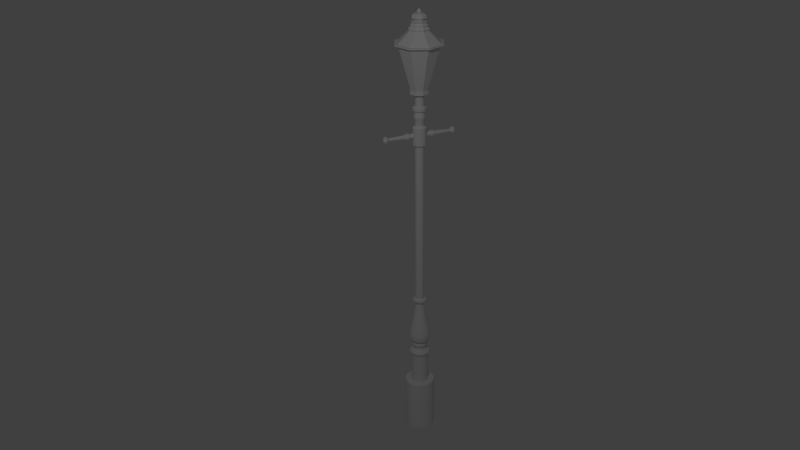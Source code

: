 # Source: laterne1.blend  (saved by Blender 2.70.0; exported with 4.5.12 LTS)
import bpy
from mathutils import Matrix  # noqa: F401  (used for matrix-valued properties, if any)

bpy.ops.wm.read_factory_settings(use_empty=True)
scene = bpy.context.scene
scene.name = 'Scene'

# ---- collections
col_collection_1 = bpy.data.collections.new('Collection 1'); scene.collection.children.link(col_collection_1)

# ---- world
world_world = bpy.data.worlds.new('World'); scene.world = world_world
world_world.color = (0.05088, 0.05088, 0.05088)
world_world.use_sun_shadow = False
world_world.sun_shadow_jitter_overblur = 0.0
world_world.cycles.sampling_method = 'MANUAL'
world_world.cycles.sample_map_resolution = 256

# ---- cameras
cam_camera = bpy.data.cameras.new('Camera')
cam_camera.clip_end = 100.0
cam_camera.lens = 35.0
cam_camera.sensor_width = 32.0
cam_camera.sensor_height = 18.0
cam_camera.ortho_scale = 7.314
cam_camera.dof.focus_distance = 0.0
cam_camera.dof.aperture_fstop = 128.0

# ---- lights
light_lamp = bpy.data.lights.new('Lamp', 'POINT')
light_lamp.transmission_factor = 0.0
light_lamp.cutoff_distance = 30.0
light_lamp.energy = 100.0
light_lamp.shadow_buffer_clip_start = 1.001
light_lamp.shadow_soft_size = 0.1
light_lamp.shadow_maximum_resolution = 0.006
light_lamp.use_absolute_resolution = True
light_lamp.cycles.use_multiple_importance_sampling = False

# ---- meshes
me_cylinder_001 = bpy.data.meshes.new('Cylinder.001')
me_cylinder_001.from_pydata([(0.0, 0.08434, -0.1685), (0.0, 0.08434, 0.1685), (0.03659, 0.07599, -0.1685), (0.03659, 0.07599, 0.1685), (0.06594, 0.05259, -0.1685), (0.06594, 0.05259, 0.1685), (0.08223, 0.01877, -0.1685), (0.08223, 0.01877, 0.1685), (0.08223, -0.01877, -0.1685), (0.08223, -0.01877, 0.1685), (0.06594, -0.05259, -0.1685), (0.06594, -0.05259, 0.1685), (0.03659, -0.07599, -0.1685), (0.03659, -0.07599, 0.1685), (1.274e-08, -0.08434, -0.1685), (1.274e-08, -0.08434, 0.1685), (-0.03659, -0.07599, -0.1685), (-0.03659, -0.07599, 0.1685), (-0.06594, -0.05259, -0.1685), (-0.06594, -0.05259, 0.1685), (-0.08223, -0.01877, -0.1685), (-0.08223, -0.01877, 0.1685), (-0.08223, 0.01877, -0.1685), (-0.08223, 0.01877, 0.1685), (-0.06594, 0.05259, -0.1685), (-0.06594, 0.05259, 0.1685), (-0.03659, 0.07599, -0.1685), (-0.03659, 0.07599, 0.1685), (-1.807e-09, 0.1046, 0.1777), (0.04537, 0.0942, 0.1777), (0.08175, 0.06519, 0.1777), (0.1019, 0.02327, 0.1777), (0.1019, -0.02327, 0.1777), (0.08175, -0.06519, 0.1777), (0.04537, -0.0942, 0.1777), (1.398e-08, -0.1046, 0.1777), (-0.04537, -0.0942, 0.1777), (-0.08175, -0.06519, 0.1777), (-0.1019, -0.02327, 0.1777), (-0.1019, 0.02327, 0.1777), (-0.08175, 0.06519, 0.1777), (-0.04537, 0.0942, 0.1777), (-7.414e-10, 0.1046, 0.1959), (0.04537, 0.0942, 0.1959), (0.08175, 0.06519, 0.1959), (0.1019, 0.02327, 0.1959), (0.1019, -0.02327, 0.1959), (0.08175, -0.06519, 0.1959), (0.04537, -0.0942, 0.1959), (1.505e-08, -0.1046, 0.1959), (-0.04537, -0.0942, 0.1959), (-0.08175, -0.06519, 0.1959), (-0.1019, -0.02327, 0.1959), (-0.1019, 0.02327, 0.1959), (-0.08175, 0.06519, 0.1959), (-0.04537, 0.0942, 0.1959), (4.962e-10, 0.08822, 0.209), (0.03828, 0.07949, 0.209), (0.06898, 0.05501, 0.209), (0.08601, 0.01963, 0.209), (0.08601, -0.01963, 0.209), (0.06898, -0.05501, 0.209), (0.03828, -0.07949, 0.209), (1.382e-08, -0.08822, 0.209), (-0.03828, -0.07949, 0.209), (-0.06898, -0.05501, 0.209), (-0.08601, -0.01963, 0.209), (-0.08601, 0.01963, 0.209), (-0.06898, 0.05501, 0.209), (-0.03828, 0.07949, 0.209), (-1.303e-09, 0.06086, 0.2209), (0.0264, 0.05483, 0.2209), (0.04758, 0.03794, 0.2209), (0.05933, 0.01354, 0.2209), (0.05933, -0.01354, 0.2209), (0.04758, -0.03794, 0.2209), (0.0264, -0.05483, 0.2209), (7.886e-09, -0.06086, 0.2209), (-0.0264, -0.05483, 0.2209), (-0.04758, -0.03794, 0.2209), (-0.05933, -0.01354, 0.2209), (-0.05933, 0.01354, 0.2209), (-0.04758, 0.03794, 0.2209), (-0.0264, 0.05483, 0.2209), (1.212e-09, 0.06086, 0.2546), (0.0264, 0.05483, 0.2546), (0.04758, 0.03794, 0.2546), (0.05933, 0.01354, 0.2546), (0.05933, -0.01354, 0.2546), (0.04758, -0.03794, 0.2546), (0.0264, -0.05483, 0.2546), (1.04e-08, -0.06086, 0.2546), (-0.0264, -0.05483, 0.2546), (-0.04758, -0.03794, 0.2546), (-0.05933, -0.01354, 0.2546), (-0.05933, 0.01354, 0.2546), (-0.04758, 0.03794, 0.2546), (-0.0264, 0.05483, 0.2546), (3.602e-10, 0.08085, 0.2713), (0.03508, 0.07284, 0.2713), (0.06321, 0.05041, 0.2713), (0.07882, 0.01799, 0.2713), (0.07882, -0.01799, 0.2713), (0.06321, -0.05041, 0.2713), (0.03508, -0.07284, 0.2713), (1.257e-08, -0.08085, 0.2713), (-0.03508, -0.07284, 0.2713), (-0.06321, -0.05041, 0.2713), (-0.07882, -0.01799, 0.2713), (-0.07882, 0.01799, 0.2713), (-0.06321, 0.05041, 0.2713), (-0.03508, 0.07284, 0.2713), (-5.037e-10, 0.08085, 0.2916), (0.03508, 0.07284, 0.2916), (0.06321, 0.05041, 0.2916), (0.07882, 0.01799, 0.2916), (0.07882, -0.01799, 0.2916), (0.06321, -0.05041, 0.2916), (0.03508, -0.07284, 0.2916), (1.17e-08, -0.08085, 0.2916), (-0.03508, -0.07284, 0.2916), (-0.06321, -0.05041, 0.2916), (-0.07882, -0.01799, 0.2916), (-0.07882, 0.01799, 0.2916), (-0.06321, 0.05041, 0.2916), (-0.03508, 0.07284, 0.2916), (9.859e-09, 0.06605, 0.3065), (0.02866, 0.05951, 0.3065), (0.05164, 0.04118, 0.3065), (0.0644, 0.0147, 0.3065), (0.0644, -0.0147, 0.3065), (0.05164, -0.04118, 0.3065), (0.02866, -0.05951, 0.3065), (1.983e-08, -0.06605, 0.3065), (-0.02866, -0.05951, 0.3065), (-0.05164, -0.04118, 0.3065), (-0.0644, -0.0147, 0.3065), (-0.0644, 0.0147, 0.3065), (-0.05164, 0.04118, 0.3065), (-0.02866, 0.05951, 0.3065), (-3.864e-09, 0.09812, 0.3339), (0.04257, 0.08841, 0.3339), (0.07672, 0.06118, 0.3339), (0.09566, 0.02183, 0.3339), (0.09566, -0.02183, 0.3339), (0.07672, -0.06118, 0.3339), (0.04257, -0.08841, 0.3339), (1.095e-08, -0.09812, 0.3339), (-0.04257, -0.08841, 0.3339), (-0.07672, -0.06118, 0.3339), (-0.09566, -0.02183, 0.3339), (-0.09566, 0.02183, 0.3339), (-0.07672, 0.06118, 0.3339), (-0.04257, 0.08841, 0.3339), (-4.107e-09, 0.1091, 0.3656), (0.04735, 0.09831, 0.3656), (0.08531, 0.06803, 0.3656), (0.1064, 0.02428, 0.3656), (0.1064, -0.02428, 0.3656), (0.08531, -0.06803, 0.3656), (0.04735, -0.09831, 0.3656), (1.237e-08, -0.1091, 0.3656), (-0.04735, -0.09831, 0.3656), (-0.08531, -0.06803, 0.3656), (-0.1064, -0.02428, 0.3656), (-0.1064, 0.02428, 0.3656), (-0.08531, 0.06803, 0.3656), (-0.04735, 0.09831, 0.3656), (-1.805e-09, 0.1091, 0.4147), (0.04735, 0.09831, 0.4147), (0.08531, 0.06803, 0.4147), (0.1064, 0.02428, 0.4147), (0.1064, -0.02428, 0.4147), (0.08531, -0.06803, 0.4147), (0.04735, -0.09831, 0.4147), (1.467e-08, -0.1091, 0.4147), (-0.04735, -0.09831, 0.4147), (-0.08531, -0.06803, 0.4147), (-0.1064, -0.02428, 0.4147), (-0.1064, 0.02428, 0.4147), (-0.08531, 0.06803, 0.4147), (-0.04735, 0.09831, 0.4147), (-7.598e-09, 0.08551, 0.5122), (0.0371, 0.07704, 0.5122), (0.06685, 0.05331, 0.5122), (0.08336, 0.01903, 0.5122), (0.08336, -0.01903, 0.5122), (0.06685, -0.05331, 0.5122), (0.0371, -0.07704, 0.5122), (5.313e-09, -0.08551, 0.5122), (-0.0371, -0.07704, 0.5122), (-0.06685, -0.05331, 0.5122), (-0.08336, -0.01903, 0.5122), (-0.08336, 0.01903, 0.5122), (-0.06685, 0.05331, 0.5122), (-0.0371, 0.07704, 0.5122), (-2.161e-08, 0.05566, 0.6694), (0.02415, 0.05015, 0.6694), (0.04352, 0.0347, 0.6694), (0.05426, 0.01239, 0.6694), (0.05426, -0.01239, 0.6694), (0.04352, -0.0347, 0.6694), (0.02415, -0.05015, 0.6694), (-1.32e-08, -0.05566, 0.6694), (-0.02415, -0.05015, 0.6694), (-0.04352, -0.0347, 0.6694), (-0.05426, -0.01239, 0.6694), (-0.05426, 0.01239, 0.6694), (-0.04352, 0.0347, 0.6694), (-0.02415, 0.05015, 0.6694), (-3.878e-08, 0.04105, 0.7669), (0.01781, 0.03699, 0.7669), (0.0321, 0.0256, 0.7669), (0.04003, 0.009136, 0.7669), (0.04003, -0.009136, 0.7669), (0.0321, -0.0256, 0.7669), (0.01781, -0.03699, 0.7669), (-3.258e-08, -0.04105, 0.7669), (-0.01781, -0.03699, 0.7669), (-0.0321, -0.0256, 0.7669), (-0.04003, -0.009136, 0.7669), (-0.04003, 0.009136, 0.7669), (-0.0321, 0.0256, 0.7669), (-0.01781, 0.03699, 0.7669), (-3.387e-08, 0.06672, 0.7867), (0.02895, 0.06011, 0.7867), (0.05216, 0.0416, 0.7867), (0.06505, 0.01485, 0.7867), (0.06505, -0.01485, 0.7867), (0.05216, -0.0416, 0.7867), (0.02895, -0.06011, 0.7867), (-2.379e-08, -0.06672, 0.7867), (-0.02895, -0.06011, 0.7867), (-0.05216, -0.0416, 0.7867), (-0.06505, -0.01485, 0.7867), (-0.06505, 0.01485, 0.7867), (-0.05216, 0.0416, 0.7867), (-0.02895, 0.06011, 0.7867), (-1.491e-08, 0.06672, 0.8095), (0.02895, 0.06011, 0.8095), (0.05216, 0.0416, 0.8095), (0.06505, 0.01485, 0.8095), (0.06505, -0.01485, 0.8095), (0.05216, -0.0416, 0.8095), (0.02895, -0.06011, 0.8095), (-4.837e-09, -0.06672, 0.8095), (-0.02895, -0.06011, 0.8095), (-0.05216, -0.0416, 0.8095), (-0.06505, -0.01485, 0.8095), (-0.06505, 0.01485, 0.8095), (-0.05216, 0.0416, 0.8095), (-0.02895, 0.06011, 0.8095), (-2.033e-08, 0.04409, 0.8186), (0.01913, 0.03973, 0.8186), (0.03447, 0.02749, 0.8186), (0.04299, 0.009811, 0.8186), (0.04299, -0.009811, 0.8186), (0.03447, -0.02749, 0.8186), (0.01913, -0.03973, 0.8186), (-1.367e-08, -0.04409, 0.8186), (-0.01913, -0.03973, 0.8186), (-0.03447, -0.02749, 0.8186), (-0.04299, -0.009811, 0.8186), (-0.04299, 0.009811, 0.8186), (-0.03447, 0.02749, 0.8186), (-0.01913, 0.03973, 0.8186), (3.304e-07, 0.04409, 2.446), (0.01913, 0.03973, 2.446), (0.03447, 0.02749, 2.446), (0.04299, 0.009811, 2.446), (0.04299, -0.009811, 2.446), (0.03447, -0.02749, 2.446), (0.01913, -0.03973, 2.446), (3.37e-07, -0.04409, 2.446), (-0.01913, -0.03973, 2.446), (-0.03447, -0.02749, 2.446), (-0.04299, -0.009811, 2.446), (-0.04299, 0.009811, 2.446), (-0.03447, 0.02749, 2.446), (-0.01913, 0.03973, 2.446), (3.045e-07, 0.06595, 2.466), (0.02861, 0.05942, 2.466), (0.05156, 0.04112, 2.466), (0.0643, 0.01468, 2.466), (0.0643, -0.01468, 2.466), (0.05156, -0.04112, 2.466), (0.02861, -0.05942, 2.466), (3.144e-07, -0.06595, 2.466), (-0.02861, -0.05942, 2.466), (-0.05156, -0.04112, 2.466), (-0.0643, -0.01468, 2.466), (-0.0643, 0.01468, 2.466), (-0.05156, 0.04112, 2.466), (-0.02861, 0.05942, 2.466), (4.316e-08, 0.06595, 2.636), (0.02861, 0.05942, 2.636), (0.05156, 0.04112, 2.636), (0.0643, 0.01468, 2.636), (0.0643, -0.01468, 2.636), (0.05156, -0.04112, 2.636), (0.02861, -0.05942, 2.636), (5.312e-08, -0.06595, 2.636), (-0.02861, -0.05942, 2.636), (-0.05156, -0.04112, 2.636), (-0.0643, -0.01468, 2.636), (-0.0643, 0.01468, 2.636), (-0.05156, 0.04112, 2.636), (-0.02861, 0.05942, 2.636), (8.646e-08, 0.04514, 2.65), (0.01959, 0.04067, 2.65), (0.03529, 0.02814, 2.65), (0.04401, 0.01004, 2.65), (0.04401, -0.01004, 2.65), (0.03529, -0.02814, 2.65), (0.01959, -0.04067, 2.65), (9.328e-08, -0.04514, 2.65), (-0.01959, -0.04067, 2.65), (-0.03529, -0.02814, 2.65), (-0.04401, -0.01004, 2.65), (-0.04401, 0.01004, 2.65), (-0.03529, 0.02814, 2.65), (-0.01959, 0.04067, 2.65), (-2.959e-07, 0.04514, 2.705), (0.01959, 0.04067, 2.705), (0.03529, 0.02814, 2.705), (0.04401, 0.01004, 2.705), (0.04401, -0.01004, 2.705), (0.03529, -0.02814, 2.705), (0.01959, -0.04067, 2.705), (-2.891e-07, -0.04514, 2.705), (-0.01959, -0.04067, 2.705), (-0.03529, -0.02814, 2.705), (-0.04401, -0.01004, 2.705), (-0.04401, 0.01004, 2.705), (-0.03529, 0.02814, 2.705), (-0.01959, 0.04067, 2.705), (-3.105e-07, 0.05674, 2.727), (0.02462, 0.05112, 2.727), (0.04436, 0.03538, 2.727), (0.05532, 0.01263, 2.727), (0.05532, -0.01263, 2.727), (0.04436, -0.03538, 2.727), (0.02462, -0.05112, 2.727), (-3.019e-07, -0.05674, 2.727), (-0.02462, -0.05112, 2.727), (-0.04436, -0.03538, 2.727), (-0.05532, -0.01263, 2.727), (-0.05532, 0.01263, 2.727), (-0.04436, 0.03538, 2.727), (-0.02462, 0.05112, 2.727), (-3.56e-07, 0.05674, 2.749), (0.02462, 0.05112, 2.749), (0.04436, 0.03538, 2.749), (0.05532, 0.01263, 2.749), (0.05532, -0.01263, 2.749), (0.04436, -0.03538, 2.749), (0.02462, -0.05112, 2.749), (-3.474e-07, -0.05674, 2.749), (-0.02462, -0.05112, 2.749), (-0.04436, -0.03538, 2.749), (-0.05532, -0.01263, 2.749), (-0.05532, 0.01263, 2.749), (-0.04436, 0.03538, 2.749), (-0.02462, 0.05112, 2.749), (-3.387e-07, 0.04742, 2.771), (0.02057, 0.04272, 2.771), (0.03707, 0.02957, 2.771), (0.04623, 0.01055, 2.771), (0.04623, -0.01055, 2.771), (0.03707, -0.02957, 2.771), (0.02057, -0.04272, 2.771), (-3.316e-07, -0.04742, 2.771), (-0.02057, -0.04272, 2.771), (-0.03707, -0.02957, 2.771), (-0.04623, -0.01055, 2.771), (-0.04623, 0.01055, 2.771), (-0.03707, 0.02957, 2.771), (-0.02057, 0.04272, 2.771), (-3.459e-07, 0.04742, 2.786), (0.02057, 0.04272, 2.786), (0.03707, 0.02957, 2.786), (0.04623, 0.01055, 2.786), (0.04623, -0.01055, 2.786), (0.03707, -0.02957, 2.786), (0.02057, -0.04272, 2.786), (-3.388e-07, -0.04742, 2.786), (-0.02057, -0.04272, 2.786), (-0.03707, -0.02957, 2.786), (-0.04623, -0.01055, 2.786), (-0.04623, 0.01055, 2.786), (-0.03707, 0.02957, 2.786), (-0.02057, 0.04272, 2.786), (-3.15e-07, 0.06621, 2.8), (0.02873, 0.05965, 2.8), (0.05176, 0.04128, 2.8), (0.06455, 0.01473, 2.8), (0.06455, -0.01473, 2.8), (0.05176, -0.04128, 2.8), (0.02873, -0.05965, 2.8), (-3.05e-07, -0.06621, 2.8), (-0.02873, -0.05965, 2.8), (-0.05177, -0.04128, 2.8), (-0.06455, -0.01473, 2.8), (-0.06455, 0.01473, 2.8), (-0.05177, 0.04128, 2.8), (-0.02873, 0.05965, 2.8), (-2.592e-07, 0.06621, 2.827), (0.02873, 0.05965, 2.827), (0.05176, 0.04128, 2.827), (0.06455, 0.01473, 2.827), (0.06455, -0.01473, 2.827), (0.05176, -0.04128, 2.827), (0.02873, -0.05965, 2.827), (-2.492e-07, -0.06621, 2.827), (-0.02873, -0.05965, 2.827), (-0.05177, -0.04128, 2.827), (-0.06455, -0.01473, 2.827), (-0.06455, 0.01473, 2.827), (-0.05177, 0.04128, 2.827), (-0.02873, 0.05965, 2.827), (-2.294e-07, 0.04255, 2.836), (0.01846, 0.03833, 2.836), (0.03326, 0.02653, 2.836), (0.04148, 0.009467, 2.836), (0.04148, -0.009467, 2.836), (0.03326, -0.02653, 2.836), (0.01846, -0.03833, 2.836), (-2.229e-07, -0.04255, 2.836), (-0.01846, -0.03833, 2.836), (-0.03326, -0.02653, 2.836), (-0.04148, -0.009467, 2.836), (-0.04148, 0.009467, 2.836), (-0.03326, 0.02653, 2.836), (-0.01846, 0.03833, 2.836), (1.244e-07, 0.04255, 2.981), (0.01846, 0.03833, 2.981), (0.03326, 0.02653, 2.981), (0.04148, 0.009467, 2.981), (0.04148, -0.009467, 2.981), (0.03326, -0.02653, 2.981), (0.01846, -0.03833, 2.981), (1.308e-07, -0.04255, 2.981), (-0.01846, -0.03833, 2.981), (-0.03326, -0.02653, 2.981), (-0.04148, -0.009467, 2.981), (-0.04148, 0.009467, 2.981), (-0.03326, 0.02653, 2.981), (-0.01846, 0.03833, 2.981), (-5.927e-09, 0.1506, -0.1685), (0.06536, 0.1357, -0.1685), (0.1178, 0.09392, -0.1685), (0.1469, 0.03352, -0.1685), (0.1469, -0.03352, -0.1685), (0.1178, -0.09392, -0.1685), (0.06536, -0.1357, -0.1685), (1.682e-08, -0.1506, -0.1685), (-0.06536, -0.1357, -0.1685), (-0.1178, -0.09392, -0.1685), (-0.1469, -0.03352, -0.1685), (-0.1469, 0.03352, -0.1685), (-0.1178, 0.09392, -0.1685), (-0.06536, 0.1357, -0.1685), (1.303e-08, 0.1506, -0.731), (0.06536, 0.1357, -0.731), (0.1178, 0.09392, -0.731), (0.1469, 0.03352, -0.731), (0.1469, -0.03352, -0.731), (0.1178, -0.09392, -0.731), (0.06536, -0.1357, -0.731), (3.577e-08, -0.1506, -0.731), (-0.06536, -0.1357, -0.731), (-0.1178, -0.09392, -0.731), (-0.1469, -0.03352, -0.731), (-0.1469, 0.03352, -0.731), (-0.1178, 0.09392, -0.731), (-0.06536, 0.1357, -0.731)], [], [(0, 1, 3, 2), (2, 3, 5, 4), (4, 5, 7, 6), (6, 7, 9, 8), (8, 9, 11, 10), (10, 11, 13, 12), (12, 13, 15, 14), (14, 15, 17, 16), (16, 17, 19, 18), (18, 19, 21, 20), (20, 21, 23, 22), (22, 23, 25, 24), (1, 27, 41, 28), (26, 27, 1, 0), (24, 25, 27, 26), (26, 0, 448, 461), (28, 41, 55, 42), (27, 25, 40, 41), (25, 23, 39, 40), (23, 21, 38, 39), (21, 19, 37, 38), (19, 17, 36, 37), (17, 15, 35, 36), (15, 13, 34, 35), (13, 11, 33, 34), (11, 9, 32, 33), (9, 7, 31, 32), (7, 5, 30, 31), (5, 3, 29, 30), (3, 1, 28, 29), (42, 55, 69, 56), (41, 40, 54, 55), (40, 39, 53, 54), (39, 38, 52, 53), (38, 37, 51, 52), (37, 36, 50, 51), (36, 35, 49, 50), (35, 34, 48, 49), (34, 33, 47, 48), (33, 32, 46, 47), (32, 31, 45, 46), (31, 30, 44, 45), (30, 29, 43, 44), (29, 28, 42, 43), (56, 69, 83, 70), (55, 54, 68, 69), (54, 53, 67, 68), (53, 52, 66, 67), (52, 51, 65, 66), (51, 50, 64, 65), (50, 49, 63, 64), (49, 48, 62, 63), (48, 47, 61, 62), (47, 46, 60, 61), (46, 45, 59, 60), (45, 44, 58, 59), (44, 43, 57, 58), (43, 42, 56, 57), (70, 83, 97, 84), (69, 68, 82, 83), (68, 67, 81, 82), (67, 66, 80, 81), (66, 65, 79, 80), (65, 64, 78, 79), (64, 63, 77, 78), (63, 62, 76, 77), (62, 61, 75, 76), (61, 60, 74, 75), (60, 59, 73, 74), (59, 58, 72, 73), (58, 57, 71, 72), (57, 56, 70, 71), (84, 97, 111, 98), (83, 82, 96, 97), (82, 81, 95, 96), (81, 80, 94, 95), (80, 79, 93, 94), (79, 78, 92, 93), (78, 77, 91, 92), (77, 76, 90, 91), (76, 75, 89, 90), (75, 74, 88, 89), (74, 73, 87, 88), (73, 72, 86, 87), (72, 71, 85, 86), (71, 70, 84, 85), (98, 111, 125, 112), (97, 96, 110, 111), (96, 95, 109, 110), (95, 94, 108, 109), (94, 93, 107, 108), (93, 92, 106, 107), (92, 91, 105, 106), (91, 90, 104, 105), (90, 89, 103, 104), (89, 88, 102, 103), (88, 87, 101, 102), (87, 86, 100, 101), (86, 85, 99, 100), (85, 84, 98, 99), (112, 125, 139, 126), (111, 110, 124, 125), (110, 109, 123, 124), (109, 108, 122, 123), (108, 107, 121, 122), (107, 106, 120, 121), (106, 105, 119, 120), (105, 104, 118, 119), (104, 103, 117, 118), (103, 102, 116, 117), (102, 101, 115, 116), (101, 100, 114, 115), (100, 99, 113, 114), (99, 98, 112, 113), (126, 139, 153, 140), (125, 124, 138, 139), (124, 123, 137, 138), (123, 122, 136, 137), (122, 121, 135, 136), (121, 120, 134, 135), (120, 119, 133, 134), (119, 118, 132, 133), (118, 117, 131, 132), (117, 116, 130, 131), (116, 115, 129, 130), (115, 114, 128, 129), (114, 113, 127, 128), (113, 112, 126, 127), (140, 153, 167, 154), (139, 138, 152, 153), (138, 137, 151, 152), (137, 136, 150, 151), (136, 135, 149, 150), (135, 134, 148, 149), (134, 133, 147, 148), (133, 132, 146, 147), (132, 131, 145, 146), (131, 130, 144, 145), (130, 129, 143, 144), (129, 128, 142, 143), (128, 127, 141, 142), (127, 126, 140, 141), (154, 167, 181, 168), (153, 152, 166, 167), (152, 151, 165, 166), (151, 150, 164, 165), (150, 149, 163, 164), (149, 148, 162, 163), (148, 147, 161, 162), (147, 146, 160, 161), (146, 145, 159, 160), (145, 144, 158, 159), (144, 143, 157, 158), (143, 142, 156, 157), (142, 141, 155, 156), (141, 140, 154, 155), (168, 181, 195, 182), (167, 166, 180, 181), (166, 165, 179, 180), (165, 164, 178, 179), (164, 163, 177, 178), (163, 162, 176, 177), (162, 161, 175, 176), (161, 160, 174, 175), (160, 159, 173, 174), (159, 158, 172, 173), (158, 157, 171, 172), (157, 156, 170, 171), (156, 155, 169, 170), (155, 154, 168, 169), (182, 195, 209, 196), (181, 180, 194, 195), (180, 179, 193, 194), (179, 178, 192, 193), (178, 177, 191, 192), (177, 176, 190, 191), (176, 175, 189, 190), (175, 174, 188, 189), (174, 173, 187, 188), (173, 172, 186, 187), (172, 171, 185, 186), (171, 170, 184, 185), (170, 169, 183, 184), (169, 168, 182, 183), (196, 209, 223, 210), (195, 194, 208, 209), (194, 193, 207, 208), (193, 192, 206, 207), (192, 191, 205, 206), (191, 190, 204, 205), (190, 189, 203, 204), (189, 188, 202, 203), (188, 187, 201, 202), (187, 186, 200, 201), (186, 185, 199, 200), (185, 184, 198, 199), (184, 183, 197, 198), (183, 182, 196, 197), (210, 223, 237, 224), (209, 208, 222, 223), (208, 207, 221, 222), (207, 206, 220, 221), (206, 205, 219, 220), (205, 204, 218, 219), (204, 203, 217, 218), (203, 202, 216, 217), (202, 201, 215, 216), (201, 200, 214, 215), (200, 199, 213, 214), (199, 198, 212, 213), (198, 197, 211, 212), (197, 196, 210, 211), (224, 237, 251, 238), (223, 222, 236, 237), (222, 221, 235, 236), (221, 220, 234, 235), (220, 219, 233, 234), (219, 218, 232, 233), (218, 217, 231, 232), (217, 216, 230, 231), (216, 215, 229, 230), (215, 214, 228, 229), (214, 213, 227, 228), (213, 212, 226, 227), (212, 211, 225, 226), (211, 210, 224, 225), (238, 251, 265, 252), (237, 236, 250, 251), (236, 235, 249, 250), (235, 234, 248, 249), (234, 233, 247, 248), (233, 232, 246, 247), (232, 231, 245, 246), (231, 230, 244, 245), (230, 229, 243, 244), (229, 228, 242, 243), (228, 227, 241, 242), (227, 226, 240, 241), (226, 225, 239, 240), (225, 224, 238, 239), (252, 265, 279, 266), (251, 250, 264, 265), (250, 249, 263, 264), (249, 248, 262, 263), (248, 247, 261, 262), (247, 246, 260, 261), (246, 245, 259, 260), (245, 244, 258, 259), (244, 243, 257, 258), (243, 242, 256, 257), (242, 241, 255, 256), (241, 240, 254, 255), (240, 239, 253, 254), (239, 238, 252, 253), (266, 279, 293, 280), (265, 264, 278, 279), (264, 263, 277, 278), (263, 262, 276, 277), (262, 261, 275, 276), (261, 260, 274, 275), (260, 259, 273, 274), (259, 258, 272, 273), (258, 257, 271, 272), (257, 256, 270, 271), (256, 255, 269, 270), (255, 254, 268, 269), (254, 253, 267, 268), (253, 252, 266, 267), (280, 293, 307, 294), (279, 278, 292, 293), (278, 277, 291, 292), (277, 276, 290, 291), (276, 275, 289, 290), (275, 274, 288, 289), (274, 273, 287, 288), (273, 272, 286, 287), (272, 271, 285, 286), (271, 270, 284, 285), (270, 269, 283, 284), (269, 268, 282, 283), (268, 267, 281, 282), (267, 266, 280, 281), (294, 307, 321, 308), (293, 292, 306, 307), (292, 291, 305, 306), (291, 290, 304, 305), (290, 289, 303, 304), (289, 288, 302, 303), (288, 287, 301, 302), (287, 286, 300, 301), (286, 285, 299, 300), (285, 284, 298, 299), (284, 283, 297, 298), (283, 282, 296, 297), (282, 281, 295, 296), (281, 280, 294, 295), (308, 321, 335, 322), (307, 306, 320, 321), (306, 305, 319, 320), (305, 304, 318, 319), (304, 303, 317, 318), (303, 302, 316, 317), (302, 301, 315, 316), (301, 300, 314, 315), (300, 299, 313, 314), (299, 298, 312, 313), (298, 297, 311, 312), (297, 296, 310, 311), (296, 295, 309, 310), (295, 294, 308, 309), (322, 335, 349, 336), (321, 320, 334, 335), (320, 319, 333, 334), (319, 318, 332, 333), (318, 317, 331, 332), (317, 316, 330, 331), (316, 315, 329, 330), (315, 314, 328, 329), (314, 313, 327, 328), (313, 312, 326, 327), (312, 311, 325, 326), (311, 310, 324, 325), (310, 309, 323, 324), (309, 308, 322, 323), (336, 349, 363, 350), (335, 334, 348, 349), (334, 333, 347, 348), (333, 332, 346, 347), (332, 331, 345, 346), (331, 330, 344, 345), (330, 329, 343, 344), (329, 328, 342, 343), (328, 327, 341, 342), (327, 326, 340, 341), (326, 325, 339, 340), (325, 324, 338, 339), (324, 323, 337, 338), (323, 322, 336, 337), (350, 363, 377, 364), (349, 348, 362, 363), (348, 347, 361, 362), (347, 346, 360, 361), (346, 345, 359, 360), (345, 344, 358, 359), (344, 343, 357, 358), (343, 342, 356, 357), (342, 341, 355, 356), (341, 340, 354, 355), (340, 339, 353, 354), (339, 338, 352, 353), (338, 337, 351, 352), (337, 336, 350, 351), (364, 377, 391, 378), (363, 362, 376, 377), (362, 361, 375, 376), (361, 360, 374, 375), (360, 359, 373, 374), (359, 358, 372, 373), (358, 357, 371, 372), (357, 356, 370, 371), (356, 355, 369, 370), (355, 354, 368, 369), (354, 353, 367, 368), (353, 352, 366, 367), (352, 351, 365, 366), (351, 350, 364, 365), (378, 391, 405, 392), (377, 376, 390, 391), (376, 375, 389, 390), (375, 374, 388, 389), (374, 373, 387, 388), (373, 372, 386, 387), (372, 371, 385, 386), (371, 370, 384, 385), (370, 369, 383, 384), (369, 368, 382, 383), (368, 367, 381, 382), (367, 366, 380, 381), (366, 365, 379, 380), (365, 364, 378, 379), (392, 405, 419, 406), (391, 390, 404, 405), (390, 389, 403, 404), (389, 388, 402, 403), (388, 387, 401, 402), (387, 386, 400, 401), (386, 385, 399, 400), (385, 384, 398, 399), (384, 383, 397, 398), (383, 382, 396, 397), (382, 381, 395, 396), (381, 380, 394, 395), (380, 379, 393, 394), (379, 378, 392, 393), (406, 419, 433, 420), (405, 404, 418, 419), (404, 403, 417, 418), (403, 402, 416, 417), (402, 401, 415, 416), (401, 400, 414, 415), (400, 399, 413, 414), (399, 398, 412, 413), (398, 397, 411, 412), (397, 396, 410, 411), (396, 395, 409, 410), (395, 394, 408, 409), (394, 393, 407, 408), (393, 392, 406, 407), (420, 433, 447, 434), (419, 418, 432, 433), (418, 417, 431, 432), (417, 416, 430, 431), (416, 415, 429, 430), (415, 414, 428, 429), (414, 413, 427, 428), (413, 412, 426, 427), (412, 411, 425, 426), (411, 410, 424, 425), (410, 409, 423, 424), (409, 408, 422, 423), (408, 407, 421, 422), (407, 406, 420, 421), (435, 434, 447, 446, 445, 444, 443, 442, 441, 440, 439, 438, 437, 436), (433, 432, 446, 447), (432, 431, 445, 446), (431, 430, 444, 445), (430, 429, 443, 444), (429, 428, 442, 443), (428, 427, 441, 442), (427, 426, 440, 441), (426, 425, 439, 440), (425, 424, 438, 439), (424, 423, 437, 438), (423, 422, 436, 437), (422, 421, 435, 436), (421, 420, 434, 435), (461, 448, 462, 475), (24, 26, 461, 460), (22, 24, 460, 459), (20, 22, 459, 458), (18, 20, 458, 457), (16, 18, 457, 456), (14, 16, 456, 455), (12, 14, 455, 454), (10, 12, 454, 453), (8, 10, 453, 452), (6, 8, 452, 451), (4, 6, 451, 450), (2, 4, 450, 449), (0, 2, 449, 448), (462, 463, 464, 465, 466, 467, 468, 469, 470, 471, 472, 473, 474, 475), (460, 461, 475, 474), (459, 460, 474, 473), (458, 459, 473, 472), (457, 458, 472, 471), (456, 457, 471, 470), (455, 456, 470, 469), (454, 455, 469, 468), (453, 454, 468, 467), (452, 453, 467, 466), (451, 452, 466, 465), (450, 451, 465, 464), (449, 450, 464, 463), (448, 449, 463, 462)])
me_cylinder_001.polygons.foreach_set('use_smooth', [True] * 464)
me_cylinder_001.use_remesh_preserve_volume = False
me_cylinder_001.use_remesh_preserve_attributes = False
me_cylinder_001.use_mirror_vertex_groups = False
me_cylinder_001.update()
me_cylinder_003 = bpy.data.meshes.new('Cylinder.003')
me_cylinder_003.from_pydata([(-4.442e-10, 0.07974, -0.1232), (3.126e-10, 0.1946, 0.2795), (0.05639, 0.05639, -0.1232), (0.1376, 0.1376, 0.2795), (0.07974, -3.387e-09, -0.1232), (0.1946, -8.506e-09, 0.2795), (0.05639, -0.05639, -0.1232), (0.1376, -0.1376, 0.2795), (-7.416e-09, -0.07974, -0.1232), (-1.67e-08, -0.1946, 0.2795), (-0.05639, -0.05639, -0.1232), (-0.1376, -0.1376, 0.2795), (-0.07974, 1.05e-09, -0.1232), (-0.1946, 2.32e-09, 0.2795), (-0.05639, 0.05639, -0.1232), (-0.1376, 0.1376, 0.2795), (1.906e-10, 0.2006, 0.2882), (0.1418, 0.1418, 0.2882), (0.2006, -8.768e-09, 0.2882), (0.1418, -0.1418, 0.2882), (-1.735e-08, -0.2006, 0.2882), (-0.1418, -0.1418, 0.2882), (-0.2006, 2.392e-09, 0.2882), (-0.1418, 0.1418, 0.2882), (2.197e-09, 0.2343, 0.3146), (0.1657, 0.1657, 0.3146), (0.2343, -1.024e-08, 0.3146), (0.1657, -0.1657, 0.3146), (-1.829e-08, -0.2343, 0.3146), (-0.1657, -0.1657, 0.3146), (-0.2343, 2.794e-09, 0.3146), (-0.1657, 0.1657, 0.3146), (-3.191e-11, 0.09267, 0.4227), (0.06553, 0.06553, 0.4227), (0.09267, -6.424e-09, 0.4227), (0.06553, -0.06553, 0.4227), (-8.133e-09, -0.09267, 0.4227), (-0.06553, -0.06553, 0.4227), (-0.09267, -1.268e-09, 0.4227), (-0.06553, 0.06553, 0.4227), (9.172e-10, 0.1017, 0.4369), (0.07191, 0.07191, 0.4369), (0.1017, -6.859e-09, 0.4369), (0.07191, -0.07191, 0.4369), (-7.973e-09, -0.1017, 0.4369), (-0.07191, -0.07191, 0.4369), (-0.1017, -1.201e-09, 0.4369), (-0.07191, 0.07191, 0.4369), (-1.421e-09, 0.07946, 0.46), (0.05619, 0.05619, 0.46), (0.07946, -6.072e-09, 0.46), (0.05619, -0.05619, 0.46), (-8.368e-09, -0.07946, 0.46), (-0.05619, -0.05619, 0.46), (-0.07946, -1.651e-09, 0.46), (-0.05619, 0.05619, 0.46), (-7.975e-10, 0.08496, 0.4721), (0.06008, 0.06008, 0.4721), (0.08496, -6.176e-09, 0.4721), (0.06008, -0.06008, 0.4721), (-8.225e-09, -0.08496, 0.4721), (-0.06008, -0.06008, 0.4721), (-0.08496, -1.45e-09, 0.4721), (-0.06008, 0.06008, 0.4721), (-3.173e-09, 0.06651, 0.486), (0.04703, 0.04703, 0.486), (0.06651, -5.826e-09, 0.486), (0.04703, -0.04703, 0.486), (-8.987e-09, -0.06651, 0.486), (-0.04703, -0.04703, 0.486), (-0.06651, -2.126e-09, 0.486), (-0.04703, 0.04703, 0.486), (-2.107e-09, 0.07547, 0.5017), (0.05337, 0.05337, 0.5017), (0.07547, -5.908e-09, 0.5017), (0.05337, -0.05337, 0.5017), (-8.705e-09, -0.07547, 0.5017), (-0.05337, -0.05337, 0.5017), (-0.07547, -1.709e-09, 0.5017), (-0.05337, 0.05337, 0.5017), (-5.068e-09, 0.04862, 0.5103), (0.03438, 0.03438, 0.5103), (0.04862, -5.43e-09, 0.5103), (0.03438, -0.03438, 0.5103), (-9.319e-09, -0.04862, 0.5103), (-0.03438, -0.03438, 0.5103), (-0.04862, -2.725e-09, 0.5103), (-0.03438, 0.03438, 0.5103), (-5.068e-09, 0.04862, 0.5276), (0.03438, 0.03438, 0.5276), (0.04862, -5.43e-09, 0.5276), (0.03438, -0.03438, 0.5276), (-9.319e-09, -0.04862, 0.5276), (-0.03438, -0.03438, 0.5276), (-0.04862, -2.725e-09, 0.5276), (-0.03438, 0.03438, 0.5276), (-1.879e-09, 0.07128, 0.5276), (0.0504, 0.0504, 0.5276), (0.07128, -5.542e-09, 0.5276), (0.0504, -0.0504, 0.5276), (-8.111e-09, -0.07128, 0.5276), (-0.0504, -0.0504, 0.5276), (-0.07128, -1.576e-09, 0.5276), (-0.0504, 0.0504, 0.5276), (-1.879e-09, 0.07128, 0.5472), (0.0504, 0.0504, 0.5472), (0.07128, -5.542e-09, 0.5472), (0.0504, -0.0504, 0.5472), (-8.111e-09, -0.07128, 0.5472), (-0.0504, -0.0504, 0.5472), (-0.07128, -1.576e-09, 0.5472), (-0.0504, 0.0504, 0.5472), (-4.45e-09, 0.05269, 0.5666), (0.03726, 0.03726, 0.5666), (0.05269, -5.627e-09, 0.5666), (0.03726, -0.03726, 0.5666), (-9.056e-09, -0.05269, 0.5666), (-0.03726, -0.03726, 0.5666), (-0.05269, -2.695e-09, 0.5666), (-0.03726, 0.03726, 0.5666), (-8.994e-09, 0.01749, 0.5745), (0.01237, 0.01237, 0.5745), (0.01749, -5.684e-09, 0.5745), (0.01237, -0.01237, 0.5745), (-1.052e-08, -0.01749, 0.5745), (-0.01237, -0.01237, 0.5745), (-0.01749, -4.711e-09, 0.5745), (-0.01237, 0.01237, 0.5745), (-8.476e-09, 0.02124, 0.5787), (0.01502, 0.01502, 0.5787), (0.02124, -5.714e-09, 0.5787), (0.01502, -0.01502, 0.5787), (-1.033e-08, -0.02124, 0.5787), (-0.01502, -0.01502, 0.5787), (-0.02124, -4.533e-09, 0.5787), (-0.01502, 0.01502, 0.5787), (-7.994e-09, 0.02473, 0.5841), (0.01748, 0.01748, 0.5841), (0.02473, -5.743e-09, 0.5841), (0.01748, -0.01748, 0.5841), (-1.016e-08, -0.02473, 0.5841), (-0.01748, -0.01748, 0.5841), (-0.02473, -4.367e-09, 0.5841), (-0.01748, 0.01748, 0.5841), (-8.99e-09, 0.01582, 0.5969), (0.01118, 0.01118, 0.5969), (0.01582, -5.611e-09, 0.5969), (0.01118, -0.01118, 0.5969), (-1.037e-08, -0.01582, 0.5969), (-0.01118, -0.01118, 0.5969), (-0.01582, -4.732e-09, 0.5969), (-0.01118, 0.01118, 0.5969), (-1.02e-08, 0.006647, 0.6108), (0.0047, 0.0047, 0.6108), (0.006647, -5.571e-09, 0.6108), (0.0047, -0.0047, 0.6108), (-1.078e-08, -0.006647, 0.6108), (-0.0047, -0.0047, 0.6108), (-0.006647, -5.201e-09, 0.6108), (-0.0047, 0.0047, 0.6108), (-7.451e-09, 0.0, -0.1499), (-4.916e-13, 0.09063, -0.1232), (0.06409, 0.06409, -0.1232), (0.09063, -3.972e-09, -0.1232), (0.06409, -0.06409, -0.1232), (-7.924e-09, -0.09063, -0.1232), (-0.06409, -0.06409, -0.1232), (-0.09063, 1.07e-09, -0.1232), (-0.06409, 0.06409, -0.1232), (-4.916e-13, 0.09063, -0.1499), (0.06409, 0.06409, -0.1499), (0.09063, -3.972e-09, -0.1499), (0.06409, -0.06409, -0.1499), (-7.924e-09, -0.09063, -0.1499), (-0.06409, -0.06409, -0.1499), (-0.09063, 1.07e-09, -0.1499), (-0.06409, 0.06409, -0.1499), (1.142e-09, 0.2087, 0.3146), (-0.1476, 0.1476, 0.3146), (-0.2087, 2.285e-09, 0.3146), (-0.1476, -0.1476, 0.3146), (-1.71e-08, -0.2087, 0.3146), (0.1476, -0.1476, 0.3146), (0.2087, -9.327e-09, 0.3146), (0.1476, 0.1476, 0.3146), (2.197e-09, 0.2343, 0.3015), (-0.1657, 0.1657, 0.3015), (-0.2343, 2.794e-09, 0.3015), (-0.1657, -0.1657, 0.3015), (-1.829e-08, -0.2343, 0.3015), (0.1657, -0.1657, 0.3015), (0.2343, -1.024e-08, 0.3015), (0.1657, 0.1657, 0.3015)], [], [(0, 1, 3, 2), (2, 3, 5, 4), (4, 5, 7, 6), (6, 7, 9, 8), (8, 9, 11, 10), (10, 11, 13, 12), (1, 15, 23, 16), (14, 15, 1, 0), (12, 13, 15, 14), (185, 186, 31, 24), (15, 13, 22, 23), (13, 11, 21, 22), (11, 9, 20, 21), (9, 7, 19, 20), (7, 5, 18, 19), (5, 3, 17, 18), (3, 1, 16, 17), (177, 178, 39, 32), (186, 187, 30, 31), (187, 188, 29, 30), (188, 189, 28, 29), (189, 190, 27, 28), (190, 191, 26, 27), (191, 192, 25, 26), (192, 185, 24, 25), (32, 39, 47, 40), (178, 179, 38, 39), (179, 180, 37, 38), (180, 181, 36, 37), (181, 182, 35, 36), (182, 183, 34, 35), (183, 184, 33, 34), (184, 177, 32, 33), (40, 47, 55, 48), (39, 38, 46, 47), (38, 37, 45, 46), (37, 36, 44, 45), (36, 35, 43, 44), (35, 34, 42, 43), (34, 33, 41, 42), (33, 32, 40, 41), (48, 55, 63, 56), (47, 46, 54, 55), (46, 45, 53, 54), (45, 44, 52, 53), (44, 43, 51, 52), (43, 42, 50, 51), (42, 41, 49, 50), (41, 40, 48, 49), (56, 63, 71, 64), (55, 54, 62, 63), (54, 53, 61, 62), (53, 52, 60, 61), (52, 51, 59, 60), (51, 50, 58, 59), (50, 49, 57, 58), (49, 48, 56, 57), (64, 71, 79, 72), (63, 62, 70, 71), (62, 61, 69, 70), (61, 60, 68, 69), (60, 59, 67, 68), (59, 58, 66, 67), (58, 57, 65, 66), (57, 56, 64, 65), (72, 79, 87, 80), (71, 70, 78, 79), (70, 69, 77, 78), (69, 68, 76, 77), (68, 67, 75, 76), (67, 66, 74, 75), (66, 65, 73, 74), (65, 64, 72, 73), (80, 87, 95, 88), (79, 78, 86, 87), (78, 77, 85, 86), (77, 76, 84, 85), (76, 75, 83, 84), (75, 74, 82, 83), (74, 73, 81, 82), (73, 72, 80, 81), (88, 95, 103, 96), (87, 86, 94, 95), (86, 85, 93, 94), (85, 84, 92, 93), (84, 83, 91, 92), (83, 82, 90, 91), (82, 81, 89, 90), (81, 80, 88, 89), (96, 103, 111, 104), (95, 94, 102, 103), (94, 93, 101, 102), (93, 92, 100, 101), (92, 91, 99, 100), (91, 90, 98, 99), (90, 89, 97, 98), (89, 88, 96, 97), (104, 111, 119, 112), (103, 102, 110, 111), (102, 101, 109, 110), (101, 100, 108, 109), (100, 99, 107, 108), (99, 98, 106, 107), (98, 97, 105, 106), (97, 96, 104, 105), (112, 119, 127, 120), (111, 110, 118, 119), (110, 109, 117, 118), (109, 108, 116, 117), (108, 107, 115, 116), (107, 106, 114, 115), (106, 105, 113, 114), (105, 104, 112, 113), (120, 127, 135, 128), (119, 118, 126, 127), (118, 117, 125, 126), (117, 116, 124, 125), (116, 115, 123, 124), (115, 114, 122, 123), (114, 113, 121, 122), (113, 112, 120, 121), (128, 135, 143, 136), (127, 126, 134, 135), (126, 125, 133, 134), (125, 124, 132, 133), (124, 123, 131, 132), (123, 122, 130, 131), (122, 121, 129, 130), (121, 120, 128, 129), (136, 143, 151, 144), (135, 134, 142, 143), (134, 133, 141, 142), (133, 132, 140, 141), (132, 131, 139, 140), (131, 130, 138, 139), (130, 129, 137, 138), (129, 128, 136, 137), (144, 151, 159, 152), (143, 142, 150, 151), (142, 141, 149, 150), (141, 140, 148, 149), (140, 139, 147, 148), (139, 138, 146, 147), (138, 137, 145, 146), (137, 136, 144, 145), (153, 152, 159, 158, 157, 156, 155, 154), (151, 150, 158, 159), (150, 149, 157, 158), (149, 148, 156, 157), (148, 147, 155, 156), (147, 146, 154, 155), (146, 145, 153, 154), (145, 144, 152, 153), (0, 2, 162, 161), (2, 4, 163, 162), (4, 6, 164, 163), (6, 8, 165, 164), (8, 10, 166, 165), (10, 12, 167, 166), (12, 14, 168, 167), (14, 0, 161, 168), (168, 161, 169, 176), (167, 168, 176, 175), (166, 167, 175, 174), (165, 166, 174, 173), (164, 165, 173, 172), (163, 164, 172, 171), (162, 163, 171, 170), (161, 162, 170, 169), (176, 169, 160), (175, 176, 160), (174, 175, 160), (173, 174, 160), (172, 173, 160), (171, 172, 160), (170, 171, 160), (169, 170, 160), (24, 31, 178, 177), (31, 30, 179, 178), (30, 29, 180, 179), (29, 28, 181, 180), (28, 27, 182, 181), (27, 26, 183, 182), (26, 25, 184, 183), (25, 24, 177, 184), (16, 23, 186, 185), (23, 22, 187, 186), (22, 21, 188, 187), (21, 20, 189, 188), (20, 19, 190, 189), (19, 18, 191, 190), (18, 17, 192, 191), (17, 16, 185, 192)])
me_cylinder_003.use_remesh_preserve_volume = False
me_cylinder_003.use_remesh_preserve_attributes = False
me_cylinder_003.use_mirror_vertex_groups = False
me_cylinder_003.update()
me_cylinder_002 = bpy.data.meshes.new('Cylinder.002')
me_cylinder_002.from_pydata([(0.0, -2.438e-08, 0.02776), (-3.882e-10, -0.3104, 0.01376), (0.01963, -1.724e-08, 0.01963), (0.009726, -0.3104, 0.009726), (0.02776, -1.503e-13, 1.712e-07), (0.01376, -0.3104, -1.005e-07), (0.01963, 1.724e-08, -0.01963), (0.009726, -0.3104, -0.009726), (-2.427e-09, 2.438e-08, -0.02776), (-1.591e-09, -0.3104, -0.01376), (-0.01963, 1.724e-08, -0.01963), (-0.009726, -0.3104, -0.009726), (-0.02776, -1.517e-13, 1.727e-07), (-0.01376, -0.3104, -9.97e-08), (-0.01963, -1.724e-08, 0.01963), (-0.009726, -0.3104, 0.009726), (-3.676e-10, -0.3175, 0.02484), (0.01756, -0.3175, 0.01756), (0.02484, -0.3175, -1.008e-07), (0.01756, -0.3175, -0.01756), (-2.539e-09, -0.3175, -0.02484), (-0.01756, -0.3175, -0.01756), (-0.02484, -0.3175, -9.944e-08), (-0.01756, -0.3175, 0.01756), (-1.769e-10, -0.3292, 0.03515), (0.02485, -0.3292, 0.02485), (0.03515, -0.3292, -1.008e-07), (0.02485, -0.3292, -0.02485), (-3.249e-09, -0.3292, -0.03515), (-0.02485, -0.3292, -0.02485), (-0.03515, -0.3292, -9.881e-08), (-0.02485, -0.3292, 0.02485), (-1.769e-10, -0.3411, 0.03515), (0.02485, -0.3411, 0.02485), (0.03515, -0.3411, -1.008e-07), (0.02485, -0.3411, -0.02485), (-3.249e-09, -0.3411, -0.03515), (-0.02485, -0.3411, -0.02485), (-0.03515, -0.3411, -9.881e-08), (-0.02485, -0.3411, 0.02485), (-1.399e-10, -0.351, 0.02781), (0.01966, -0.351, 0.01966), (0.02781, -0.351, -1.01e-07), (0.01966, -0.351, -0.01966), (-2.571e-09, -0.351, -0.02781), (-0.01966, -0.351, -0.01966), (-0.02781, -0.351, -9.942e-08), (-0.01966, -0.351, 0.01966), (-3.726e-10, -0.3578, 0.01434), (0.01014, -0.3578, 0.01014), (0.01434, -0.3578, -1.02e-07), (0.01014, -0.3578, -0.01014), (-1.626e-09, -0.3578, -0.01434), (-0.01014, -0.3578, -0.01014), (-0.01434, -0.3578, -1.012e-07), (-0.01014, -0.3578, 0.01014), (-6.344e-10, -0.3602, 0.003656), (0.002585, -0.3602, 0.002585), (0.003656, -0.3602, -1.028e-07), (0.002585, -0.3602, -0.002586), (-9.54e-10, -0.3602, -0.003656), (-0.002585, -0.3602, -0.002586), (-0.003656, -0.3602, -1.026e-07), (-0.002585, -0.3602, 0.002585), (-1.733e-10, -0.1465, 0.02151), (0.01521, -0.1465, 0.01521), (0.02151, -0.1465, 4.992e-08), (0.01521, -0.1465, -0.01521), (-2.054e-09, -0.1465, -0.02151), (-0.01521, -0.1465, -0.01521), (-0.02151, -0.1465, 5.111e-08), (-0.01521, -0.1465, 0.01521), (0.01616, -0.1013, 0.01616), (0.02285, -0.1013, 7.591e-08), (0.01616, -0.1013, -0.01616), (-2.134e-09, -0.1013, -0.02285), (-0.01616, -0.1013, -0.01616), (-0.02285, -0.1013, 7.718e-08), (-0.01616, -0.1013, 0.01616), (-1.362e-10, -0.1013, 0.02285), (3.138e-10, -0.1386, 0.03039), (0.02149, -0.1386, 0.02149), (0.03039, -0.1386, 4.404e-08), (0.02149, -0.1386, -0.02149), (-2.343e-09, -0.1386, -0.03039), (-0.02149, -0.1386, -0.02149), (-0.03039, -0.1386, 4.573e-08), (-0.02149, -0.1386, 0.02149), (0.02283, -0.1089, 0.02283), (0.03228, -0.1089, 8.076e-08), (0.02283, -0.1089, -0.02283), (-2.456e-09, -0.1089, -0.03228), (-0.02283, -0.1089, -0.02283), (-0.03228, -0.1089, 8.256e-08), (-0.02283, -0.1089, 0.02283), (3.662e-10, -0.1089, 0.03228)], [], [(64, 1, 3, 65), (65, 3, 5, 66), (66, 5, 7, 67), (67, 7, 9, 68), (68, 9, 11, 69), (69, 11, 13, 70), (1, 15, 23, 16), (71, 15, 1, 64), (70, 13, 15, 71), (0, 2, 4, 6, 8, 10, 12, 14), (16, 23, 31, 24), (15, 13, 22, 23), (13, 11, 21, 22), (11, 9, 20, 21), (9, 7, 19, 20), (7, 5, 18, 19), (5, 3, 17, 18), (3, 1, 16, 17), (24, 31, 39, 32), (23, 22, 30, 31), (22, 21, 29, 30), (21, 20, 28, 29), (20, 19, 27, 28), (19, 18, 26, 27), (18, 17, 25, 26), (17, 16, 24, 25), (32, 39, 47, 40), (31, 30, 38, 39), (30, 29, 37, 38), (29, 28, 36, 37), (28, 27, 35, 36), (27, 26, 34, 35), (26, 25, 33, 34), (25, 24, 32, 33), (40, 47, 55, 48), (39, 38, 46, 47), (38, 37, 45, 46), (37, 36, 44, 45), (36, 35, 43, 44), (35, 34, 42, 43), (34, 33, 41, 42), (33, 32, 40, 41), (48, 55, 63, 56), (47, 46, 54, 55), (46, 45, 53, 54), (45, 44, 52, 53), (44, 43, 51, 52), (43, 42, 50, 51), (42, 41, 49, 50), (41, 40, 48, 49), (57, 56, 63, 62, 61, 60, 59, 58), (55, 54, 62, 63), (54, 53, 61, 62), (53, 52, 60, 61), (52, 51, 59, 60), (51, 50, 58, 59), (50, 49, 57, 58), (49, 48, 56, 57), (71, 64, 80, 87), (75, 74, 90, 91), (77, 76, 92, 93), (78, 77, 93, 94), (65, 66, 82, 81), (67, 68, 84, 83), (72, 79, 95, 88), (69, 70, 86, 85), (0, 79, 72, 2), (2, 72, 73, 4), (4, 73, 74, 6), (6, 74, 75, 8), (8, 75, 76, 10), (10, 76, 77, 12), (14, 78, 79, 0), (12, 77, 78, 14), (95, 80, 81, 88), (88, 81, 82, 89), (89, 82, 83, 90), (90, 83, 84, 91), (91, 84, 85, 92), (92, 85, 86, 93), (94, 87, 80, 95), (93, 86, 87, 94), (73, 72, 88, 89), (68, 69, 85, 84), (66, 67, 83, 82), (64, 65, 81, 80), (79, 78, 94, 95), (76, 75, 91, 92), (70, 71, 87, 86), (74, 73, 89, 90)])
me_cylinder_002.polygons.foreach_set('use_smooth', [True] * 90)
me_cylinder_002.use_remesh_preserve_volume = False
me_cylinder_002.use_remesh_preserve_attributes = False
me_cylinder_002.use_mirror_vertex_groups = False
me_cylinder_002.update()

# ---- objects
ob_laterne = bpy.data.objects.new('Laterne', me_cylinder_001)
ob_kopfteil = bpy.data.objects.new('Kopfteil', me_cylinder_003)
ob_querstab = bpy.data.objects.new('Querstab', me_cylinder_002)
ob_lamp = bpy.data.objects.new('Lamp', light_lamp)
ob_camera = bpy.data.objects.new('Camera', cam_camera)

# ---- transforms, parenting, visibility, modifiers, constraints
ob_laterne.location = (0.0, 0.0, 0.0)
ob_laterne.lineart.crease_threshold = 0.0
_m = ob_laterne.modifiers.new('EdgeSplit', 'EDGE_SPLIT')
ob_kopfteil.parent = ob_laterne
ob_kopfteil.location = (-0.007018, 0.0002751, 3.104)
ob_kopfteil.lineart.crease_threshold = 0.0
ob_querstab.parent = ob_laterne
ob_querstab.location = (-0.00623, 0.0, 2.554)
ob_querstab.lineart.crease_threshold = 0.0
_m = ob_querstab.modifiers.new('Mirror', 'MIRROR')
_m.use_axis = (False, True, False)
_m.use_clip = True
_m = ob_querstab.modifiers.new('EdgeSplit', 'EDGE_SPLIT')
ob_lamp.location = (3.783, -2.413, 5.904)
ob_lamp.rotation_euler = (0.6503, 0.05522, 1.866)
ob_lamp.lock_rotations_4d = False
ob_lamp.empty_display_type = 'ARROWS'
ob_lamp.color = (0.0, 0.0, 0.0, 0.0)
ob_lamp.lineart.crease_threshold = 0.0
ob_camera.location = (6.926, -3.055, 5.401)
ob_camera.rotation_euler = (1.109, 0.01082, 1.175)
ob_camera.lock_rotations_4d = False
ob_camera.empty_display_type = 'ARROWS'
ob_camera.color = (0.0, 0.0, 0.0, 0.0)
ob_camera.display_type = 'WIRE'
ob_camera.lineart.crease_threshold = 0.0

# ---- collection membership
col_collection_1.objects.link(ob_laterne)
col_collection_1.objects.link(ob_kopfteil)
col_collection_1.objects.link(ob_querstab)
col_collection_1.objects.link(ob_lamp)
col_collection_1.objects.link(ob_camera)

# ---- scene / render settings (as saved in the file)
scene.camera = ob_camera
scene.frame_start = 1; scene.frame_end = 250; scene.frame_set(1)
scene.render.engine = 'BLENDER_EEVEE_NEXT'
scene.render.resolution_percentage = 50
scene.render.dither_intensity = 0.0
scene.cycles.use_denoising = False
scene.cycles.samples = 10
scene.cycles.sampling_pattern = 'TABULATED_SOBOL'
scene.cycles.light_sampling_threshold = 0.0
scene.cycles.use_adaptive_sampling = False
scene.cycles.use_light_tree = False
scene.cycles.blur_glossy = 0.0
scene.cycles.volume_bounces = 1
scene.cycles.pixel_filter_type = 'GAUSSIAN'
scene.cycles.sample_clamp_indirect = 0.0
scene.view_settings.view_transform = 'Standard'
bpy.context.view_layer.update()
